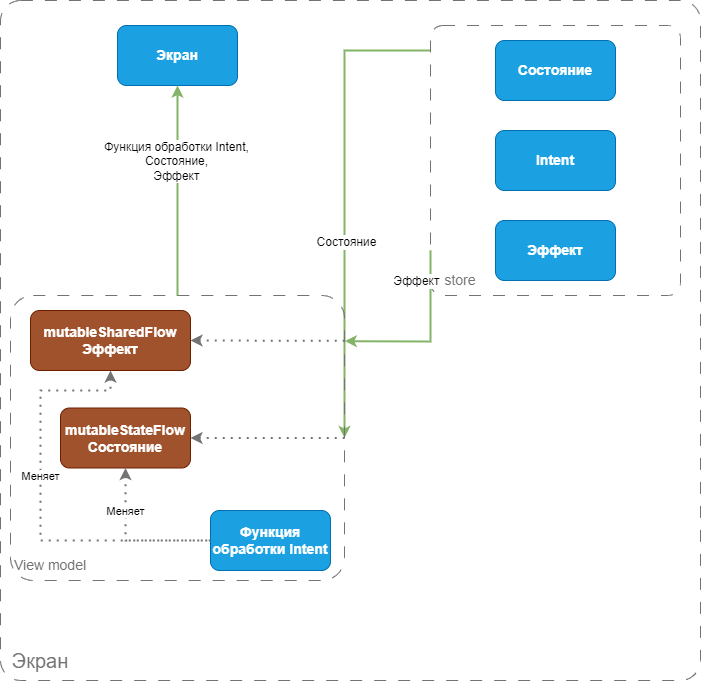

The diagram above was exported from draw.io. Its source (the exported page's mxGraphModel, read from the mxfile embedded in the PNG):
<mxGraphModel dx="1500" dy="813" grid="1" gridSize="10" guides="1" tooltips="1" connect="1" arrows="1" fold="1" page="1" pageScale="1" pageWidth="827" pageHeight="1169" math="0" shadow="0">
  <root>
    <mxCell id="0" />
    <mxCell id="1" parent="0" />
    <mxCell id="JWdZk9fqICOM18TmStkS-9" value="" style="rounded=1;whiteSpace=wrap;html=1;arcSize=3;dashed=1;dashPattern=12 12;fillColor=none;strokeColor=#737373;strokeWidth=1;" parent="1" vertex="1">
      <mxGeometry x="50" y="30" width="700" height="680" as="geometry" />
    </mxCell>
    <mxCell id="QVwg1mG1s0zfROnhkusA-4" value="Экран" style="rounded=1;whiteSpace=wrap;html=1;fillColor=#1ba1e2;strokeColor=#006EAF;fontColor=#ffffff;fontStyle=1;fontSize=14;" parent="1" vertex="1">
      <mxGeometry x="167" y="55" width="120" height="60" as="geometry" />
    </mxCell>
    <mxCell id="QVwg1mG1s0zfROnhkusA-7" value="" style="endArrow=classic;html=1;rounded=0;entryX=1;entryY=0.5;entryDx=0;entryDy=0;fillColor=#d5e8d4;strokeColor=#82b366;strokeWidth=2;exitX=0;exitY=0.093;exitDx=0;exitDy=0;exitPerimeter=0;" parent="1" source="QVwg1mG1s0zfROnhkusA-17" target="RLWnQkabaLlMMK5z-e6L-1" edge="1">
      <mxGeometry width="50" height="50" relative="1" as="geometry">
        <mxPoint x="470" y="10" as="sourcePoint" />
        <mxPoint x="130" y="210" as="targetPoint" />
        <Array as="points">
          <mxPoint x="394" y="80" />
        </Array>
      </mxGeometry>
    </mxCell>
    <mxCell id="QVwg1mG1s0zfROnhkusA-22" value="Состояние" style="edgeLabel;html=1;align=center;verticalAlign=middle;resizable=0;points=[];fontSize=12;" parent="QVwg1mG1s0zfROnhkusA-7" vertex="1" connectable="0">
      <mxGeometry x="0.1727" y="1" relative="1" as="geometry">
        <mxPoint as="offset" />
      </mxGeometry>
    </mxCell>
    <mxCell id="QVwg1mG1s0zfROnhkusA-19" value="" style="group;fontSize=13;" parent="1" vertex="1" connectable="0">
      <mxGeometry x="480" y="55" width="250" height="270" as="geometry" />
    </mxCell>
    <mxCell id="QVwg1mG1s0zfROnhkusA-18" value="" style="group" parent="QVwg1mG1s0zfROnhkusA-19" vertex="1" connectable="0">
      <mxGeometry x="65" y="15" width="120" height="240" as="geometry" />
    </mxCell>
    <mxCell id="QVwg1mG1s0zfROnhkusA-14" value="Состояние" style="rounded=1;whiteSpace=wrap;html=1;fillColor=#1ba1e2;strokeColor=#006EAF;fontColor=#ffffff;fontStyle=1;fontSize=14;" parent="QVwg1mG1s0zfROnhkusA-18" vertex="1">
      <mxGeometry width="120" height="60" as="geometry" />
    </mxCell>
    <mxCell id="QVwg1mG1s0zfROnhkusA-15" value="Intent" style="rounded=1;whiteSpace=wrap;html=1;fillColor=#1ba1e2;strokeColor=#006EAF;fontColor=#ffffff;fontStyle=1;fontSize=14;" parent="QVwg1mG1s0zfROnhkusA-18" vertex="1">
      <mxGeometry y="90" width="120" height="60" as="geometry" />
    </mxCell>
    <mxCell id="QVwg1mG1s0zfROnhkusA-16" value="Эффект" style="rounded=1;whiteSpace=wrap;html=1;fillColor=#1ba1e2;strokeColor=#006EAF;fontColor=#ffffff;fontStyle=1;fontSize=14;" parent="QVwg1mG1s0zfROnhkusA-18" vertex="1">
      <mxGeometry y="180" width="120" height="60" as="geometry" />
    </mxCell>
    <mxCell id="QVwg1mG1s0zfROnhkusA-21" value="" style="group" parent="QVwg1mG1s0zfROnhkusA-19" vertex="1" connectable="0">
      <mxGeometry width="250" height="270" as="geometry" />
    </mxCell>
    <mxCell id="QVwg1mG1s0zfROnhkusA-17" value="" style="rounded=1;whiteSpace=wrap;html=1;gradientColor=none;fillColor=none;arcSize=5;dashed=1;dashPattern=12 12;strokeColor=#737373;" parent="QVwg1mG1s0zfROnhkusA-21" vertex="1">
      <mxGeometry width="250" height="270" as="geometry" />
    </mxCell>
    <mxCell id="QVwg1mG1s0zfROnhkusA-20" value="&lt;font style=&quot;font-size: 14px;&quot;&gt;store&lt;/font&gt;" style="text;html=1;align=center;verticalAlign=middle;whiteSpace=wrap;rounded=0;fontColor=#737373;" parent="QVwg1mG1s0zfROnhkusA-21" vertex="1">
      <mxGeometry y="240" width="60" height="30" as="geometry" />
    </mxCell>
    <mxCell id="bqvasvKc0kKcuQA76xyU-1" value="" style="endArrow=classic;html=1;rounded=0;entryX=1.001;entryY=0.16;entryDx=0;entryDy=0;fillColor=#d5e8d4;strokeColor=#82b366;strokeWidth=2;entryPerimeter=0;" parent="1" target="RLWnQkabaLlMMK5z-e6L-1" edge="1">
      <mxGeometry width="50" height="50" relative="1" as="geometry">
        <mxPoint x="480" y="280" as="sourcePoint" />
        <mxPoint x="354" y="90" as="targetPoint" />
        <Array as="points">
          <mxPoint x="480" y="371" />
        </Array>
      </mxGeometry>
    </mxCell>
    <mxCell id="bqvasvKc0kKcuQA76xyU-2" value="Эффект" style="edgeLabel;html=1;align=center;verticalAlign=middle;resizable=0;points=[];fontSize=12;" parent="bqvasvKc0kKcuQA76xyU-1" vertex="1" connectable="0">
      <mxGeometry x="0.1727" y="1" relative="1" as="geometry">
        <mxPoint x="-1" y="-62" as="offset" />
      </mxGeometry>
    </mxCell>
    <mxCell id="bqvasvKc0kKcuQA76xyU-3" value="" style="endArrow=classic;html=1;rounded=0;entryX=0.5;entryY=1;entryDx=0;entryDy=0;fillColor=#d5e8d4;strokeColor=#82b366;strokeWidth=2;exitX=0.5;exitY=0;exitDx=0;exitDy=0;" parent="1" source="RLWnQkabaLlMMK5z-e6L-1" target="QVwg1mG1s0zfROnhkusA-4" edge="1">
      <mxGeometry width="50" height="50" relative="1" as="geometry">
        <mxPoint x="284" y="310" as="sourcePoint" />
        <mxPoint x="354" y="105" as="targetPoint" />
        <Array as="points" />
      </mxGeometry>
    </mxCell>
    <mxCell id="RLWnQkabaLlMMK5z-e6L-8" value="Функция обработки Intent,&lt;div style=&quot;font-size: 12px;&quot;&gt;Состояние,&lt;br style=&quot;font-size: 12px;&quot;&gt;Эффект&lt;/div&gt;" style="edgeLabel;html=1;align=center;verticalAlign=middle;resizable=0;points=[];fontSize=12;" parent="bqvasvKc0kKcuQA76xyU-3" vertex="1" connectable="0">
      <mxGeometry x="0.2792" y="2" relative="1" as="geometry">
        <mxPoint as="offset" />
      </mxGeometry>
    </mxCell>
    <mxCell id="JWdZk9fqICOM18TmStkS-10" value="Экран" style="text;html=1;align=center;verticalAlign=middle;whiteSpace=wrap;rounded=0;fontColor=#737373;fontSize=20;" parent="1" vertex="1">
      <mxGeometry x="50" y="670" width="80" height="40" as="geometry" />
    </mxCell>
    <mxCell id="RLWnQkabaLlMMK5z-e6L-1" value="" style="rounded=1;whiteSpace=wrap;html=1;arcSize=8;dashed=1;dashPattern=12 12;fillColor=none;strokeColor=#737373;strokeWidth=1;" parent="1" vertex="1">
      <mxGeometry x="60" y="325" width="334" height="285" as="geometry" />
    </mxCell>
    <mxCell id="RLWnQkabaLlMMK5z-e6L-2" value="View model" style="text;html=1;align=center;verticalAlign=middle;whiteSpace=wrap;rounded=0;fontColor=#737373;fontSize=14;" parent="1" vertex="1">
      <mxGeometry x="60" y="580" width="80" height="30" as="geometry" />
    </mxCell>
    <mxCell id="RLWnQkabaLlMMK5z-e6L-3" value="Функция обработки Intent" style="rounded=1;whiteSpace=wrap;html=1;fillColor=#1ba1e2;strokeColor=#006EAF;fontColor=#ffffff;fontStyle=1;fontSize=14;" parent="1" vertex="1">
      <mxGeometry x="260" y="540" width="120" height="60" as="geometry" />
    </mxCell>
    <mxCell id="RLWnQkabaLlMMK5z-e6L-6" value="mutableSharedFlow Эффект" style="rounded=1;whiteSpace=wrap;html=1;fillColor=#a0522d;strokeColor=#6D1F00;fontStyle=1;fontSize=14;fontColor=#ffffff;" parent="1" vertex="1">
      <mxGeometry x="80" y="340" width="160" height="60" as="geometry" />
    </mxCell>
    <mxCell id="RLWnQkabaLlMMK5z-e6L-9" value="mutableStateFlow Состояние" style="rounded=1;whiteSpace=wrap;html=1;fillColor=#a0522d;strokeColor=#6D1F00;fontStyle=1;fontSize=14;fontColor=#ffffff;" parent="1" vertex="1">
      <mxGeometry x="110" y="437.5" width="130" height="60" as="geometry" />
    </mxCell>
    <mxCell id="RLWnQkabaLlMMK5z-e6L-10" value="" style="endArrow=none;dashed=1;html=1;dashPattern=1 3;strokeWidth=2;rounded=0;exitX=1;exitY=0.5;exitDx=0;exitDy=0;entryX=1.001;entryY=0.159;entryDx=0;entryDy=0;entryPerimeter=0;startArrow=classic;startFill=1;strokeColor=#737373;" parent="1" source="RLWnQkabaLlMMK5z-e6L-6" target="RLWnQkabaLlMMK5z-e6L-1" edge="1">
      <mxGeometry width="50" height="50" relative="1" as="geometry">
        <mxPoint x="390" y="410" as="sourcePoint" />
        <mxPoint x="440" y="360" as="targetPoint" />
      </mxGeometry>
    </mxCell>
    <mxCell id="RLWnQkabaLlMMK5z-e6L-12" value="" style="endArrow=none;dashed=1;html=1;dashPattern=1 3;strokeWidth=2;rounded=0;exitX=1;exitY=0.5;exitDx=0;exitDy=0;entryX=1;entryY=0.5;entryDx=0;entryDy=0;startArrow=classic;startFill=1;strokeColor=#737373;" parent="1" source="RLWnQkabaLlMMK5z-e6L-9" target="RLWnQkabaLlMMK5z-e6L-1" edge="1">
      <mxGeometry width="50" height="50" relative="1" as="geometry">
        <mxPoint x="250" y="380" as="sourcePoint" />
        <mxPoint x="404.2940000000001" y="380.3149999999998" as="targetPoint" />
      </mxGeometry>
    </mxCell>
    <mxCell id="RLWnQkabaLlMMK5z-e6L-13" value="" style="endArrow=none;dashed=1;html=1;dashPattern=1 3;strokeWidth=2;rounded=0;exitX=0.5;exitY=1;exitDx=0;exitDy=0;entryX=0;entryY=0.5;entryDx=0;entryDy=0;startArrow=classic;startFill=1;strokeColor=#737373;" parent="1" source="RLWnQkabaLlMMK5z-e6L-9" target="RLWnQkabaLlMMK5z-e6L-3" edge="1">
      <mxGeometry width="50" height="50" relative="1" as="geometry">
        <mxPoint x="250" y="478" as="sourcePoint" />
        <mxPoint x="404" y="478" as="targetPoint" />
        <Array as="points">
          <mxPoint x="175" y="570" />
        </Array>
      </mxGeometry>
    </mxCell>
    <mxCell id="RLWnQkabaLlMMK5z-e6L-14" value="Меняет" style="edgeLabel;html=1;align=center;verticalAlign=middle;resizable=0;points=[];" parent="RLWnQkabaLlMMK5z-e6L-13" vertex="1" connectable="0">
      <mxGeometry x="-0.451" y="-1" relative="1" as="geometry">
        <mxPoint as="offset" />
      </mxGeometry>
    </mxCell>
    <mxCell id="RLWnQkabaLlMMK5z-e6L-16" value="" style="endArrow=none;dashed=1;html=1;dashPattern=1 3;strokeWidth=2;rounded=0;exitX=0.5;exitY=1;exitDx=0;exitDy=0;entryX=0;entryY=0.5;entryDx=0;entryDy=0;startArrow=classic;startFill=1;strokeColor=#737373;" parent="1" source="RLWnQkabaLlMMK5z-e6L-6" target="RLWnQkabaLlMMK5z-e6L-3" edge="1">
      <mxGeometry width="50" height="50" relative="1" as="geometry">
        <mxPoint x="190" y="508" as="sourcePoint" />
        <mxPoint x="270" y="580" as="targetPoint" />
        <Array as="points">
          <mxPoint x="160" y="420" />
          <mxPoint x="90" y="420" />
          <mxPoint x="90" y="570" />
        </Array>
      </mxGeometry>
    </mxCell>
    <mxCell id="RLWnQkabaLlMMK5z-e6L-17" value="Меняет" style="edgeLabel;html=1;align=center;verticalAlign=middle;resizable=0;points=[];" parent="RLWnQkabaLlMMK5z-e6L-16" vertex="1" connectable="0">
      <mxGeometry x="-0.451" y="-1" relative="1" as="geometry">
        <mxPoint y="62" as="offset" />
      </mxGeometry>
    </mxCell>
  </root>
</mxGraphModel>